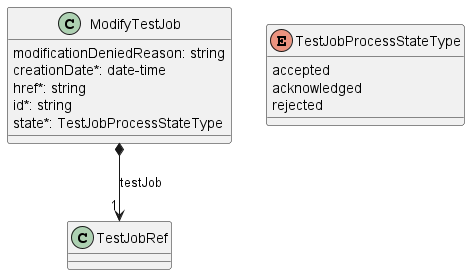

The diagram above was rendered by PlantUML. Its source (embedded in the PNG):
@startuml useCase11Model

class ModifyTestJob {

    modificationDeniedReason: string
    creationDate*: date-time
    href*: string
    id*: string
    state*: TestJobProcessStateType
}

ModifyTestJob *-->"1" TestJobRef : testJob


enum TestJobProcessStateType {

    accepted
    acknowledged
    rejected
}

@enduml